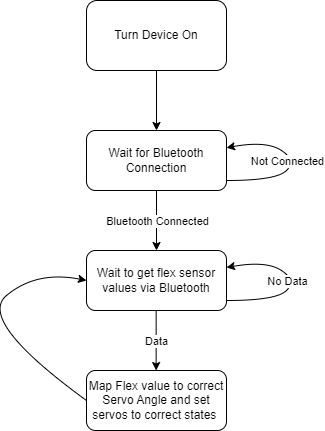

The diagram above was exported from draw.io. Its source (the exported page's mxGraphModel, read from the mxfile embedded in the PNG):
<mxGraphModel dx="1011" dy="537" grid="1" gridSize="10" guides="1" tooltips="1" connect="1" arrows="1" fold="1" page="1" pageScale="1" pageWidth="850" pageHeight="1100" math="0" shadow="0">
  <root>
    <mxCell id="0" />
    <mxCell id="1" parent="0" />
    <mxCell id="p7b-Pn-E97fyXo4eR0Bt-2" value="Turn Device On" style="rounded=1;whiteSpace=wrap;html=1;" vertex="1" parent="1">
      <mxGeometry x="300" y="150" width="140" height="70" as="geometry" />
    </mxCell>
    <mxCell id="p7b-Pn-E97fyXo4eR0Bt-3" value="" style="endArrow=classic;html=1;rounded=0;exitX=0.5;exitY=1;exitDx=0;exitDy=0;entryX=0.5;entryY=0;entryDx=0;entryDy=0;" edge="1" parent="1" source="p7b-Pn-E97fyXo4eR0Bt-2" target="p7b-Pn-E97fyXo4eR0Bt-7">
      <mxGeometry width="50" height="50" relative="1" as="geometry">
        <mxPoint x="390" y="280" as="sourcePoint" />
        <mxPoint x="375" y="280" as="targetPoint" />
      </mxGeometry>
    </mxCell>
    <mxCell id="p7b-Pn-E97fyXo4eR0Bt-5" value="" style="endArrow=classic;html=1;rounded=0;exitX=0.5;exitY=1;exitDx=0;exitDy=0;" edge="1" parent="1" source="p7b-Pn-E97fyXo4eR0Bt-7">
      <mxGeometry width="50" height="50" relative="1" as="geometry">
        <mxPoint x="350" y="320" as="sourcePoint" />
        <mxPoint x="370" y="400" as="targetPoint" />
      </mxGeometry>
    </mxCell>
    <mxCell id="p7b-Pn-E97fyXo4eR0Bt-6" value="Bluetooth Connected" style="edgeLabel;html=1;align=center;verticalAlign=middle;resizable=0;points=[];" vertex="1" connectable="0" parent="p7b-Pn-E97fyXo4eR0Bt-5">
      <mxGeometry x="-0.4212" y="1" relative="1" as="geometry">
        <mxPoint x="-1" y="13" as="offset" />
      </mxGeometry>
    </mxCell>
    <mxCell id="p7b-Pn-E97fyXo4eR0Bt-7" value="Wait for Bluetooth Connection" style="rounded=1;whiteSpace=wrap;html=1;" vertex="1" parent="1">
      <mxGeometry x="300" y="280" width="140" height="60" as="geometry" />
    </mxCell>
    <mxCell id="p7b-Pn-E97fyXo4eR0Bt-8" value="" style="curved=1;endArrow=classic;html=1;rounded=0;entryX=1;entryY=0.25;entryDx=0;entryDy=0;" edge="1" parent="1" target="p7b-Pn-E97fyXo4eR0Bt-7">
      <mxGeometry width="50" height="50" relative="1" as="geometry">
        <mxPoint x="440" y="330" as="sourcePoint" />
        <mxPoint x="490" y="280" as="targetPoint" />
        <Array as="points">
          <mxPoint x="490" y="330" />
          <mxPoint x="510" y="310" />
          <mxPoint x="480" y="290" />
        </Array>
      </mxGeometry>
    </mxCell>
    <mxCell id="p7b-Pn-E97fyXo4eR0Bt-9" value="Not Connected" style="edgeLabel;html=1;align=center;verticalAlign=middle;resizable=0;points=[];" vertex="1" connectable="0" parent="p7b-Pn-E97fyXo4eR0Bt-8">
      <mxGeometry x="-0.5156" y="4" relative="1" as="geometry">
        <mxPoint x="23" y="-16" as="offset" />
      </mxGeometry>
    </mxCell>
    <mxCell id="p7b-Pn-E97fyXo4eR0Bt-12" value="Wait to get flex sensor values via Bluetooth" style="rounded=1;whiteSpace=wrap;html=1;" vertex="1" parent="1">
      <mxGeometry x="300" y="400" width="140" height="60" as="geometry" />
    </mxCell>
    <mxCell id="p7b-Pn-E97fyXo4eR0Bt-14" value="" style="curved=1;endArrow=classic;html=1;rounded=0;entryX=1;entryY=0.25;entryDx=0;entryDy=0;" edge="1" parent="1">
      <mxGeometry width="50" height="50" relative="1" as="geometry">
        <mxPoint x="440" y="450" as="sourcePoint" />
        <mxPoint x="440" y="417" as="targetPoint" />
        <Array as="points">
          <mxPoint x="490" y="450" />
          <mxPoint x="510" y="430" />
          <mxPoint x="480" y="410" />
        </Array>
      </mxGeometry>
    </mxCell>
    <mxCell id="p7b-Pn-E97fyXo4eR0Bt-15" value="No Data" style="edgeLabel;html=1;align=center;verticalAlign=middle;resizable=0;points=[];" vertex="1" connectable="0" parent="p7b-Pn-E97fyXo4eR0Bt-14">
      <mxGeometry x="-0.5156" y="4" relative="1" as="geometry">
        <mxPoint x="23" y="-16" as="offset" />
      </mxGeometry>
    </mxCell>
    <mxCell id="p7b-Pn-E97fyXo4eR0Bt-17" value="" style="endArrow=classic;html=1;rounded=0;exitX=0.5;exitY=1;exitDx=0;exitDy=0;" edge="1" parent="1">
      <mxGeometry width="50" height="50" relative="1" as="geometry">
        <mxPoint x="369.64" y="460" as="sourcePoint" />
        <mxPoint x="369.64" y="520" as="targetPoint" />
      </mxGeometry>
    </mxCell>
    <mxCell id="p7b-Pn-E97fyXo4eR0Bt-18" value="Data" style="edgeLabel;html=1;align=center;verticalAlign=middle;resizable=0;points=[];" vertex="1" connectable="0" parent="p7b-Pn-E97fyXo4eR0Bt-17">
      <mxGeometry x="-0.4212" y="1" relative="1" as="geometry">
        <mxPoint x="-1" y="13" as="offset" />
      </mxGeometry>
    </mxCell>
    <mxCell id="p7b-Pn-E97fyXo4eR0Bt-19" value="Map Flex value to correct Servo Angle and set servos to correct states&amp;nbsp;" style="rounded=1;whiteSpace=wrap;html=1;" vertex="1" parent="1">
      <mxGeometry x="300" y="520" width="140" height="60" as="geometry" />
    </mxCell>
    <mxCell id="p7b-Pn-E97fyXo4eR0Bt-20" value="" style="curved=1;endArrow=classic;html=1;rounded=0;entryX=0;entryY=0.5;entryDx=0;entryDy=0;" edge="1" parent="1" source="p7b-Pn-E97fyXo4eR0Bt-19" target="p7b-Pn-E97fyXo4eR0Bt-12">
      <mxGeometry width="50" height="50" relative="1" as="geometry">
        <mxPoint x="390" y="540" as="sourcePoint" />
        <mxPoint x="440" y="490" as="targetPoint" />
        <Array as="points">
          <mxPoint x="300" y="550" />
          <mxPoint x="190" y="470" />
          <mxPoint x="250" y="420" />
        </Array>
      </mxGeometry>
    </mxCell>
  </root>
</mxGraphModel>